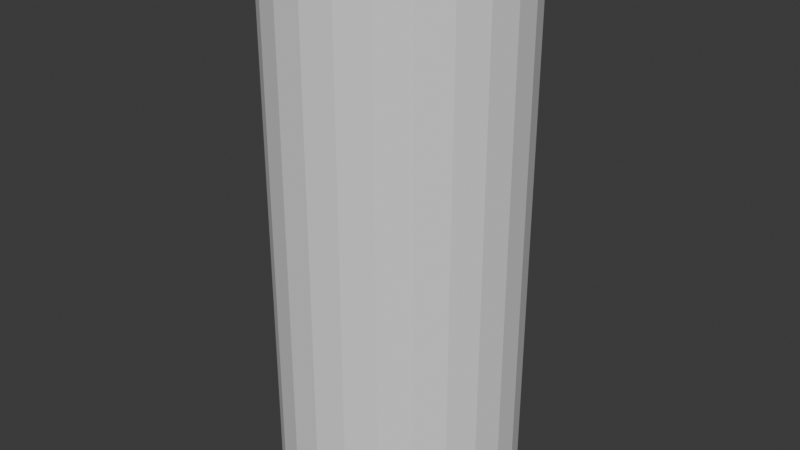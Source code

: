 # Source: payloadbayv3.blend  (saved by Blender 4.1.24; exported with 4.5.12 LTS)
import bpy
from mathutils import Matrix  # noqa: F401  (used for matrix-valued properties, if any)

bpy.ops.wm.read_factory_settings(use_empty=True)
scene = bpy.context.scene
scene.name = 'Scene'

# ---- collections
col_collection = bpy.data.collections.new('Collection'); scene.collection.children.link(col_collection)

# ---- world
world_world = bpy.data.worlds.new('World'); scene.world = world_world
world_world.use_nodes = True; world_world.node_tree.nodes.clear()
_N = world_world.node_tree.nodes; _L = world_world.node_tree.links
n0 = _N.new('ShaderNodeOutputWorld'); n0.name = 'World Output'; n0.location = (300, 300)
n1 = _N.new('ShaderNodeBackground'); n1.name = 'Background'; n1.location = (10, 300)
n1.inputs[0].default_value = (0.05088, 0.05088, 0.05088, 1.0)
_L.new(n1.outputs[0], n0.inputs[0])
n0.is_active_output = True
world_world.color = (0.05088, 0.05088, 0.05088)
world_world.use_sun_shadow = False
world_world.sun_shadow_jitter_overblur = 0.0

# ---- meshes
me_cylinder_001 = bpy.data.meshes.new('Cylinder.001')
me_cylinder_001.from_pydata([(0.0, 0.9, -1.998), (0.0, 0.9, 1.998), (0.2329, 0.8693, -1.998), (0.2329, 0.8693, 1.998), (0.45, 0.7794, -1.998), (0.45, 0.7794, 1.998), (0.6364, 0.6364, -1.998), (0.6364, 0.6364, 1.998), (0.7794, 0.45, -1.998), (0.7794, 0.45, 1.998), (0.8693, 0.2329, -1.998), (0.8693, 0.2329, 1.998), (0.9, 0.0, -1.998), (0.9, 0.0, 1.998), (-0.9, 0.0, -1.998), (-0.9, 0.0, 1.998), (-0.8693, 0.2329, -1.998), (-0.8693, 0.2329, 1.998), (-0.7794, 0.45, -1.998), (-0.7794, 0.45, 1.998), (-0.6364, 0.6364, -1.998), (-0.6364, 0.6364, 1.998), (-0.45, 0.7794, -1.998), (-0.45, 0.7794, 1.998), (-0.2329, 0.8693, -1.998), (-0.2329, 0.8693, 1.998)], [], [(0, 1, 3, 2), (2, 3, 5, 4), (4, 5, 7, 6), (6, 7, 9, 8), (8, 9, 11, 10), (10, 11, 13, 12), (14, 15, 17, 16), (16, 17, 19, 18), (18, 19, 21, 20), (20, 21, 23, 22), (22, 23, 25, 24), (24, 25, 1, 0)])
_uv = me_cylinder_001.uv_layers.new(name='UVMap')
_uv.uv.foreach_set('vector', [1.0, 0.5, 1.0, 1.0, 0.9583, 1.0, 0.9583, 0.5, 0.9583, 0.5, 0.9583, 1.0, 0.9167, 1.0, 0.9167, 0.5, 0.9167, 0.5, 0.9167, 1.0, 0.875, 1.0, 0.875, 0.5, 0.875, 0.5, 0.875, 1.0, 0.8333, 1.0, 0.8333, 0.5, 0.8333, 0.5, 0.8333, 1.0, 0.7917, 1.0, 0.7917, 0.5, 0.7917, 0.5, 0.7917, 1.0, 0.75, 1.0, 0.75, 0.5, 0.25, 0.5, 0.25, 1.0, 0.2083, 1.0, 0.2083, 0.5, 0.2083, 0.5, 0.2083, 1.0, 0.1667, 1.0, 0.1667, 0.5, 0.1667, 0.5, 0.1667, 1.0, 0.125, 1.0, 0.125, 0.5, 0.125, 0.5, 0.125, 1.0, 0.08333, 1.0, 0.08333, 0.5, 0.08333, 0.5, 0.08333, 1.0, 0.04167, 1.0, 0.04167, 0.5, 0.04167, 0.5, 0.04167, 1.0, -1.863e-07, 1.0, -1.863e-07, 0.5])
me_cylinder_001.update()
me_cylinder_002 = bpy.data.meshes.new('Cylinder.002')
me_cylinder_002.from_pydata([(0.0, 0.9, -1.998), (0.0, 0.9, 1.998), (-0.9, 0.0, -1.998), (-0.9, 0.0, 1.998), (-0.8693, 0.2329, -1.998), (-0.8693, 0.2329, 1.998), (-0.7794, 0.45, -1.998), (-0.7794, 0.45, 1.998), (-0.6364, 0.6364, -1.998), (-0.6364, 0.6364, 1.998), (-0.45, 0.7794, -1.998), (-0.45, 0.7794, 1.998), (-0.2329, 0.8693, -1.998), (-0.2329, 0.8693, 1.998)], [], [(2, 3, 5, 4), (4, 5, 7, 6), (6, 7, 9, 8), (8, 9, 11, 10), (10, 11, 13, 12), (12, 13, 1, 0)])
_uv = me_cylinder_002.uv_layers.new(name='UVMap')
_uv.uv.foreach_set('vector', [0.25, 0.5, 0.25, 1.0, 0.2083, 1.0, 0.2083, 0.5, 0.2083, 0.5, 0.2083, 1.0, 0.1667, 1.0, 0.1667, 0.5, 0.1667, 0.5, 0.1667, 1.0, 0.125, 1.0, 0.125, 0.5, 0.125, 0.5, 0.125, 1.0, 0.08333, 1.0, 0.08333, 0.5, 0.08333, 0.5, 0.08333, 1.0, 0.04167, 1.0, 0.04167, 0.5, 0.04167, 0.5, 0.04167, 1.0, -1.863e-07, 1.0, -1.863e-07, 0.5])
me_cylinder_002.update()
me_cylinder_003 = bpy.data.meshes.new('Cylinder.003')
me_cylinder_003.from_pydata([(0.0, 0.9, -1.998), (0.2329, 0.8693, -1.998), (0.0, 0.9, 1.998), (0.2329, 0.8693, 1.998), (0.45, 0.7794, 1.998), (0.45, 0.7794, -1.998), (0.6364, 0.6364, 1.998), (0.6364, 0.6364, -1.998), (0.7794, 0.45, 1.998), (0.7794, 0.45, -1.998), (0.8693, 0.2329, 1.998), (0.8693, 0.2329, -1.998), (0.9, 0.0, 1.998), (0.9, 0.0, -1.998)], [], [(0, 2, 3, 1), (1, 3, 4, 5), (5, 4, 6, 7), (7, 6, 8, 9), (9, 8, 10, 11), (11, 10, 12, 13)])
_uv = me_cylinder_003.uv_layers.new(name='UVMap')
_uv.uv.foreach_set('vector', [1.0, 0.5, 1.0, 1.0, 0.9583, 1.0, 0.9583, 0.5, 0.9583, 0.5, 0.9583, 1.0, 0.9167, 1.0, 0.9167, 0.5, 0.9167, 0.5, 0.9167, 1.0, 0.875, 1.0, 0.875, 0.5, 0.875, 0.5, 0.875, 1.0, 0.8333, 1.0, 0.8333, 0.5, 0.8333, 0.5, 0.8333, 1.0, 0.7917, 1.0, 0.7917, 0.5, 0.7917, 0.5, 0.7917, 1.0, 0.75, 1.0, 0.75, 0.5])
me_cylinder_003.update()

# ---- objects
ob_cylinder_003 = bpy.data.objects.new('Cylinder.003', me_cylinder_001)
ob_cylinder_001 = bpy.data.objects.new('Cylinder.001', me_cylinder_002)
ob_cylinder_002 = bpy.data.objects.new('Cylinder.002', me_cylinder_003)
ob_empty_001 = bpy.data.objects.new('Empty.001', None)
ob_empty_002 = bpy.data.objects.new('Empty.002', None)
ob_empty = bpy.data.objects.new('Empty', None)

# ---- transforms, parenting, visibility, modifiers, constraints
ob_cylinder_003.parent = ob_empty
ob_cylinder_003.location = (0.0, 0.0, 0.0)
_m = ob_cylinder_003.modifiers.new('Solidify', 'SOLIDIFY')
_m.thickness = 0.05
ob_cylinder_001.parent = ob_empty_001
ob_cylinder_001.matrix_parent_inverse = Matrix(((1.0, -0.0, 0.0, -0.9), (-0.0, 1.0, -0.0, 0.0), (0.0, -0.0, 1.0, -0.0), (-0.0, 0.0, -0.0, 1.0)))
ob_cylinder_001.location = (0.0, 0.0, 0.0)
ob_cylinder_001.rotation_euler = (0.0, -0.0, 3.142)
_m = ob_cylinder_001.modifiers.new('Solidify', 'SOLIDIFY')
_m.thickness = 0.05
ob_cylinder_002.parent = ob_empty_002
ob_cylinder_002.matrix_parent_inverse = Matrix(((1.0, -0.0, 0.0, 0.9), (-0.0, 1.0, -0.0, 0.0), (0.0, 0.0, 1.0, -0.0), (-0.0, 0.0, -0.0, 1.0)))
ob_cylinder_002.location = (0.0, 0.0, 0.0)
ob_cylinder_002.rotation_euler = (0.0, -0.0, 3.142)
_m = ob_cylinder_002.modifiers.new('Solidify', 'SOLIDIFY')
_m.thickness = 0.05
ob_empty_001.parent = ob_empty
ob_empty_001.location = (0.9, 0.0, 0.0)
ob_empty_001.empty_display_type = 'ARROWS'
ob_empty_002.parent = ob_empty
ob_empty_002.location = (-0.9, 0.0, 0.0)
ob_empty_002.empty_display_type = 'ARROWS'
ob_empty.location = (0.0, 0.0, 0.0)

# ---- collection membership
col_collection.objects.link(ob_cylinder_003)
col_collection.objects.link(ob_cylinder_001)
col_collection.objects.link(ob_cylinder_002)
col_collection.objects.link(ob_empty_001)
col_collection.objects.link(ob_empty_002)
col_collection.objects.link(ob_empty)

# ---- scene / render settings (as saved in the file)
scene.frame_start = 1; scene.frame_end = 250; scene.frame_set(0)
scene.render.engine = 'BLENDER_EEVEE_NEXT'
scene.cycles.sampling_pattern = 'TABULATED_SOBOL'
scene.eevee.ray_tracing_options.trace_max_roughness = 0.0
bpy.context.view_layer.update()

# ---- added for rendering (the .blend has no active camera and no usable light): camera, sun
cam_auto = bpy.data.cameras.new('AutoCamera')
cam_auto.lens = 50.0
cam_auto.sensor_width = 36.0
cam_auto.clip_end = 1000.0
ob_auto_camera = bpy.data.objects.new('AutoCamera', cam_auto)
scene.collection.objects.link(ob_auto_camera)
ob_auto_camera.location = (4.38365, -5.26038, 3.50692)
ob_auto_camera.rotation_euler = (1.09748, -7.21219e-08, 0.694738)
scene.camera = ob_auto_camera
light_auto_sun = bpy.data.lights.new('AutoSun', 'SUN')
light_auto_sun.energy = 3.0
light_auto_sun.angle = 0.0523599
ob_auto_sun = bpy.data.objects.new('AutoSun', light_auto_sun)
scene.collection.objects.link(ob_auto_sun)
ob_auto_sun.rotation_euler = (0.872665, 0.174533, 0.523599)
bpy.context.view_layer.update()
